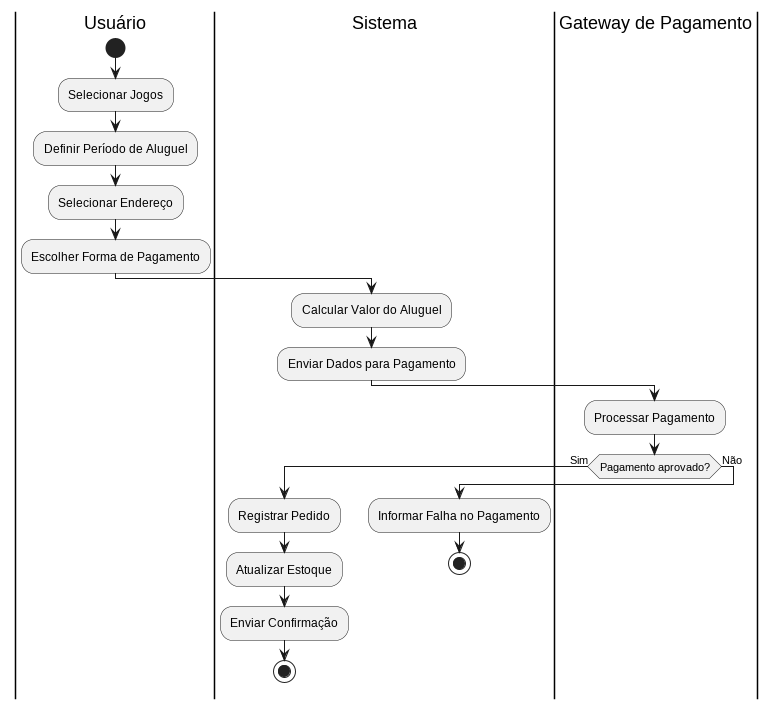

The diagram above was rendered by PlantUML. Its source (embedded in the PNG):
@startuml "Diagrama de Atividade - Alugar Jogos"

|Usuário|

start

:Selecionar Jogos;

:Definir Período de Aluguel;

:Selecionar Endereço;

:Escolher Forma de Pagamento;

|Sistema|

:Calcular Valor do Aluguel;

:Enviar Dados para Pagamento;

|Gateway de Pagamento|

:Processar Pagamento;

if (Pagamento aprovado?) then (Sim)

|Sistema|

:Registrar Pedido;

:Atualizar Estoque;

:Enviar Confirmação;

stop

else (Não)

|Sistema|

:Informar Falha no Pagamento;

stop

endif

@enduml